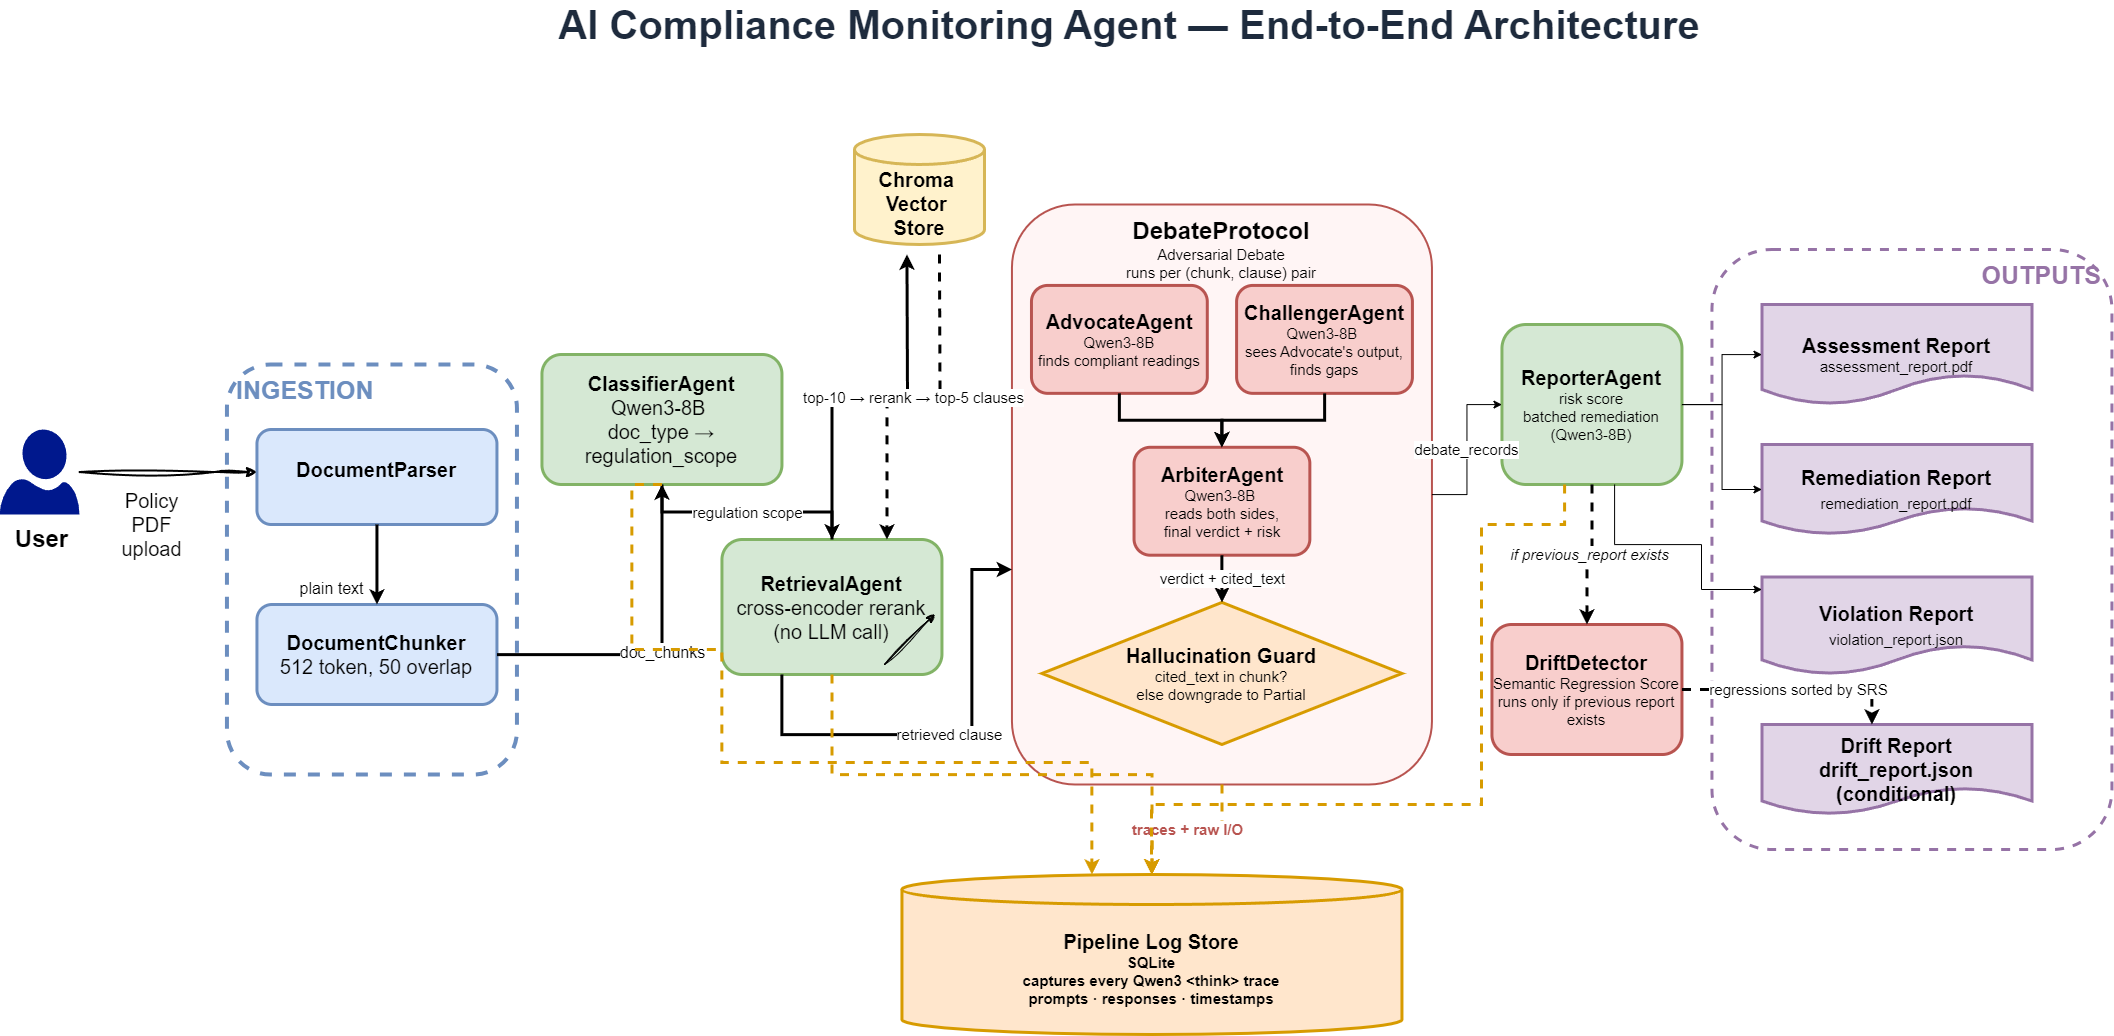

The diagram above was exported from draw.io. Its source (the exported page's mxGraphModel, read from the mxfile embedded in the PNG):
<mxGraphModel dx="1909" dy="1129" grid="1" gridSize="10" guides="1" tooltips="1" connect="1" arrows="1" fold="1" page="1" pageScale="1" pageWidth="2000" pageHeight="1100" math="0" shadow="0">
  <root>
    <mxCell id="0" />
    <mxCell id="1" parent="0" />
    <mxCell id="title" value="AI Compliance Monitoring Agent — End-to-End Architecture" style="text;html=1;strokeColor=none;fillColor=none;align=center;verticalAlign=middle;whiteSpace=wrap;rounded=0;fontSize=40;fontStyle=1;fontColor=#1E2B3D;" parent="1" vertex="1">
      <mxGeometry x="235" y="20" width="1920" height="40" as="geometry" />
    </mxCell>
    <mxCell id="ingest_band" value="&lt;font style=&quot;font-size: 25px;&quot;&gt;INGESTION&lt;/font&gt;" style="rounded=1;whiteSpace=wrap;html=1;verticalAlign=top;fillColor=none;strokeColor=#6C8EBF;dashed=1;fontSize=11;fontStyle=1;fontColor=#6C8EBF;align=left;spacingLeft=8;spacingTop=4;strokeWidth=4;" parent="1" vertex="1">
      <mxGeometry x="292.45" y="380" width="290" height="410" as="geometry" />
    </mxCell>
    <mxCell id="N3" value="&lt;font style=&quot;font-size: 20px;&quot;&gt;DocumentParser&lt;/font&gt;&lt;div&gt;&lt;br&gt;&lt;/div&gt;" style="rounded=1;whiteSpace=wrap;html=1;fillColor=#DAE8FC;strokeColor=#6C8EBF;fontSize=12;fontStyle=1;strokeWidth=3;" parent="1" vertex="1">
      <mxGeometry x="322.45" y="445" width="240" height="95" as="geometry" />
    </mxCell>
    <mxCell id="N4" value="&lt;font style=&quot;font-size: 20px;&quot;&gt;DocumentChunker&lt;br&gt;&lt;font style=&quot;font-size: 20px; font-weight: normal;&quot;&gt;512 token, 50 overlap&lt;/font&gt;&lt;/font&gt;" style="rounded=1;whiteSpace=wrap;html=1;fillColor=#DAE8FC;strokeColor=#6C8EBF;fontSize=12;fontStyle=1;strokeWidth=3;" parent="1" vertex="1">
      <mxGeometry x="322.45" y="620" width="240" height="100" as="geometry" />
    </mxCell>
    <mxCell id="N10" value="&lt;font style=&quot;font-size: 20px;&quot;&gt;Chroma&amp;nbsp;&lt;/font&gt;&lt;div&gt;&lt;font style=&quot;font-size: 20px;&quot;&gt;Vector&amp;nbsp;&lt;/font&gt;&lt;/div&gt;&lt;div&gt;&lt;font style=&quot;font-size: 20px;&quot;&gt;Store&lt;/font&gt;&lt;font style=&quot;font-size: 10px&quot;&gt;&lt;br&gt;&lt;/font&gt;&lt;/div&gt;" style="shape=cylinder3;whiteSpace=wrap;html=1;boundedLbl=1;backgroundOutline=1;size=15;fillColor=#FFF2CC;strokeColor=#D6B656;fontSize=12;fontStyle=1;strokeWidth=3;" parent="1" vertex="1">
      <mxGeometry x="920" y="150" width="130" height="110" as="geometry" />
    </mxCell>
    <mxCell id="N5" value="&lt;font style=&quot;font-size: 20px;&quot;&gt;ClassifierAgent&lt;br&gt;&lt;/font&gt;&lt;font style=&quot;font-size: 20px;&quot;&gt;&lt;font style=&quot;font-size: 20px; font-weight: normal;&quot;&gt;Qwen3-8B&amp;nbsp;&lt;br&gt;doc_type → regulation_scope&lt;/font&gt;&lt;br&gt;&lt;/font&gt;" style="rounded=1;whiteSpace=wrap;html=1;fillColor=#D5E8D4;strokeColor=#82B366;fontSize=12;fontStyle=1;strokeWidth=3;" parent="1" vertex="1">
      <mxGeometry x="607.45" y="370" width="240" height="130" as="geometry" />
    </mxCell>
    <mxCell id="N6" value="&lt;font style=&quot;font-size: 20px;&quot;&gt;RetrievalAgent&lt;font style=&quot;font-size: 20px;&quot;&gt;&lt;br&gt;&lt;span style=&quot;font-weight: normal;&quot;&gt;cross-encoder rerank&lt;br&gt;(no LLM call)&lt;/span&gt;&lt;/font&gt;&lt;/font&gt;" style="rounded=1;whiteSpace=wrap;html=1;fillColor=#D5E8D4;strokeColor=#82B366;fontSize=12;fontStyle=1;strokeWidth=3;" parent="1" vertex="1">
      <mxGeometry x="787.45" y="555" width="220" height="135" as="geometry" />
    </mxCell>
    <mxCell id="N7" value="&lt;font style=&quot;font-size: 24px;&quot;&gt;DebateProtocol&lt;/font&gt;&lt;br&gt;&lt;font style=&quot;font-size: 15px; font-weight: normal;&quot;&gt;Adversarial Debate&lt;br&gt;runs per (chunk, clause) pair&lt;/font&gt;" style="rounded=1;whiteSpace=wrap;html=1;verticalAlign=top;fontSize=13;fontStyle=1;fillColor=#FFF5F5;strokeColor=#B85450;strokeWidth=2;container=1;collapsible=0;align=center;spacingTop=6;" parent="1" vertex="1">
      <mxGeometry x="1077.45" y="220" width="420" height="580" as="geometry" />
    </mxCell>
    <mxCell id="N7a" value="&lt;font style=&quot;font-size: 20px;&quot;&gt;AdvocateAgent&lt;br&gt;&lt;/font&gt;&lt;font style=&quot;font-size: 15px; font-weight: normal;&quot;&gt;Qwen3-8B&lt;br&gt;finds compliant readings&lt;/font&gt;" style="rounded=1;whiteSpace=wrap;html=1;fillColor=#F8CECC;strokeColor=#B85450;fontSize=12;fontStyle=1;strokeWidth=3;" parent="N7" vertex="1">
      <mxGeometry x="19.53488372093023" y="80.93023255813954" width="175.81395348837208" height="107.90697674418605" as="geometry" />
    </mxCell>
    <mxCell id="N7b" value="&lt;font style=&quot;font-size: 20px;&quot;&gt;ChallengerAgent&lt;/font&gt;&lt;br&gt;&lt;font style=&quot;font-size: 15px; font-weight: normal;&quot;&gt;Qwen3-8B&amp;nbsp;&lt;br&gt;sees Advocate's output,&lt;br&gt;finds gaps&lt;/font&gt;" style="rounded=1;whiteSpace=wrap;html=1;fillColor=#F8CECC;strokeColor=#B85450;fontSize=12;fontStyle=1;strokeWidth=3;" parent="N7" vertex="1">
      <mxGeometry x="224.65116279069767" y="80.93023255813954" width="175.81395348837208" height="107.90697674418605" as="geometry" />
    </mxCell>
    <mxCell id="N7c" value="&lt;font style=&quot;&quot;&gt;&lt;font style=&quot;font-size: 20px;&quot;&gt;ArbiterAgent&lt;/font&gt;&lt;br&gt;&lt;font style=&quot;font-size: 15px; font-weight: normal;&quot;&gt;Qwen3-8B&amp;nbsp;&lt;/font&gt;&lt;/font&gt;&lt;div&gt;&lt;font style=&quot;font-size: 15px;&quot;&gt;&lt;font style=&quot;font-weight: normal; font-size: 15px;&quot;&gt;reads both sides,&lt;br&gt;final verdict + risk&lt;/font&gt;&lt;/font&gt;&lt;/div&gt;" style="rounded=1;whiteSpace=wrap;html=1;fillColor=#F8CECC;strokeColor=#B85450;fontSize=12;fontStyle=1;strokeWidth=3;" parent="N7" vertex="1">
      <mxGeometry x="122.09302325581395" y="242.7906976744186" width="175.81395348837208" height="107.90697674418605" as="geometry" />
    </mxCell>
    <mxCell id="N7d" value="&lt;font style=&quot;&quot;&gt;&lt;font style=&quot;font-size: 20px;&quot;&gt;Hallucination Guard&lt;/font&gt;&lt;br&gt;&lt;font style=&quot;font-size: 15px; font-weight: normal;&quot;&gt;cited_text in chunk?&lt;br&gt;else downgrade to Partial&lt;/font&gt;&lt;/font&gt;" style="rhombus;whiteSpace=wrap;html=1;fillColor=#FFE6CC;strokeColor=#D79B00;fontSize=11;fontStyle=1;strokeWidth=3;" parent="N7" vertex="1">
      <mxGeometry x="30" y="397.91" width="360" height="142.09" as="geometry" />
    </mxCell>
    <mxCell id="N8" value="&lt;font style=&quot;&quot;&gt;&lt;font style=&quot;font-size: 20px;&quot;&gt;ReporterAgent&lt;/font&gt;&lt;br&gt;&lt;font style=&quot;font-size: 15px; font-weight: normal;&quot;&gt;risk score&lt;br&gt;batched remediation (Qwen3-8B)&lt;br&gt;&lt;/font&gt;&lt;/font&gt;" style="rounded=1;whiteSpace=wrap;html=1;fillColor=#D5E8D4;strokeColor=#82B366;fontSize=12;fontStyle=1;strokeWidth=3;" parent="1" vertex="1">
      <mxGeometry x="1567.45" y="340" width="180" height="160" as="geometry" />
    </mxCell>
    <mxCell id="N9" value="&lt;font style=&quot;&quot;&gt;&lt;font style=&quot;font-size: 20px;&quot;&gt;DriftDetector&lt;/font&gt;&lt;br&gt;&lt;font style=&quot;font-size: 15px; font-weight: normal;&quot;&gt;Semantic Regression Score&lt;br&gt;runs only if previous report exists&lt;/font&gt;&lt;/font&gt;" style="rounded=1;whiteSpace=wrap;html=1;fillColor=#F8CECC;strokeColor=#B85450;strokeWidth=3;fontSize=12;fontStyle=1;" parent="1" vertex="1">
      <mxGeometry x="1557.45" y="640" width="190" height="130" as="geometry" />
    </mxCell>
    <mxCell id="N11" value="&lt;font style=&quot;&quot;&gt;&lt;font style=&quot;font-size: 20px;&quot;&gt;Pipeline Log Store&lt;/font&gt;&lt;br&gt;&lt;font style=&quot;font-size: 15px;&quot;&gt;SQLite&lt;br&gt;captures every Qwen3 &amp;lt;think&amp;gt; trace&lt;br&gt;prompts · responses · timestamps&lt;/font&gt;&lt;/font&gt;" style="shape=cylinder3;whiteSpace=wrap;html=1;boundedLbl=1;backgroundOutline=1;size=15;fillColor=#FFE6CC;strokeColor=#D79B00;fontSize=12;fontStyle=1;strokeWidth=3;" parent="1" vertex="1">
      <mxGeometry x="967.45" y="890" width="500" height="160" as="geometry" />
    </mxCell>
    <mxCell id="output_band" value="OUTPUTS" style="rounded=1;whiteSpace=wrap;html=1;verticalAlign=top;fillColor=none;strokeColor=#9673A6;dashed=1;fontSize=25;fontStyle=1;fontColor=#9673A6;align=right;spacingRight=8;spacingTop=4;strokeWidth=3;" parent="1" vertex="1">
      <mxGeometry x="1777.45" y="265" width="400" height="600" as="geometry" />
    </mxCell>
    <mxCell id="N12" value="&lt;font style=&quot;&quot;&gt;&lt;span style=&quot;font-size: 20px;&quot;&gt;Assessment Report&lt;/span&gt;&lt;br&gt;&lt;font style=&quot;font-size: 15px; font-weight: normal;&quot;&gt;assessment_report.pdf&lt;/font&gt;&lt;/font&gt;" style="shape=document;whiteSpace=wrap;html=1;fillColor=#E1D5E7;strokeColor=#9673A6;fontSize=15;fontStyle=1;strokeWidth=3;" parent="1" vertex="1">
      <mxGeometry x="1827.45" y="320" width="270" height="100" as="geometry" />
    </mxCell>
    <mxCell id="N13" value="Remediation Report&lt;br&gt;&lt;font style=&quot;font-weight: normal; font-size: 15px;&quot;&gt;remediation_report.pdf&lt;/font&gt;" style="shape=document;whiteSpace=wrap;html=1;fillColor=#E1D5E7;strokeColor=#9673A6;fontSize=20;fontStyle=1;strokeWidth=3;" parent="1" vertex="1">
      <mxGeometry x="1827.45" y="460" width="270" height="90" as="geometry" />
    </mxCell>
    <mxCell id="N14" value="Violation Report&lt;br&gt;&lt;font style=&quot;font-size: 15px; font-weight: normal;&quot;&gt;violation_report.json&lt;/font&gt;" style="shape=document;whiteSpace=wrap;html=1;fillColor=#E1D5E7;strokeColor=#9673A6;fontSize=20;fontStyle=1;strokeWidth=3;" parent="1" vertex="1">
      <mxGeometry x="1827.45" y="592.5" width="270" height="97.5" as="geometry" />
    </mxCell>
    <mxCell id="N15" value="Drift Report&#10;&lt;font style=&quot;font-size: 20px;&quot;&gt;drift_report.json (conditional)&lt;/font&gt;" style="shape=document;whiteSpace=wrap;html=1;fillColor=#E1D5E7;strokeColor=#9673A6;fontSize=20;fontStyle=1;strokeWidth=3;" parent="1" vertex="1">
      <mxGeometry x="1827.45" y="740" width="270" height="90" as="geometry" />
    </mxCell>
    <mxCell id="E3" value="&lt;font style=&quot;font-size: 16px;&quot;&gt;plain text&lt;/font&gt;" style="endArrow=classic;html=1;rounded=0;edgeStyle=orthogonalEdgeStyle;fontSize=10;strokeWidth=3;" parent="1" source="N3" target="N4" edge="1">
      <mxGeometry x="0.5985" y="-45" relative="1" as="geometry">
        <mxPoint as="offset" />
      </mxGeometry>
    </mxCell>
    <mxCell id="E4" value="doc_chunks" style="endArrow=classic;html=1;rounded=0;edgeStyle=orthogonalEdgeStyle;fontSize=16;strokeWidth=3;" parent="1" source="N4" target="N5" edge="1">
      <mxGeometry relative="1" as="geometry" />
    </mxCell>
    <mxCell id="E5" value="regulation scope" style="endArrow=classic;html=1;rounded=0;edgeStyle=orthogonalEdgeStyle;fontSize=15;strokeWidth=3;" parent="1" source="N5" target="N6" edge="1">
      <mxGeometry relative="1" as="geometry" />
    </mxCell>
    <mxCell id="E6" value="embed query + namespace" style="endArrow=classic;html=1;rounded=0;edgeStyle=orthogonalEdgeStyle;fontSize=10;exitX=0.5;exitY=0;exitDx=0;exitDy=0;entryX=0.5;entryY=1;entryDx=0;entryDy=0;strokeWidth=3;" parent="1" source="N6" edge="1">
      <mxGeometry relative="1" as="geometry">
        <mxPoint x="972.45" y="270" as="targetPoint" />
      </mxGeometry>
    </mxCell>
    <mxCell id="E7" value="top-10 → rerank → top-5 clauses" style="endArrow=classic;html=1;rounded=0;edgeStyle=orthogonalEdgeStyle;dashed=1;fontSize=15;exitX=0.75;exitY=1;exitDx=0;exitDy=0;entryX=0.75;entryY=0;entryDx=0;entryDy=0;strokeWidth=3;" parent="1" target="N6" edge="1">
      <mxGeometry relative="1" as="geometry">
        <mxPoint x="1004.95" y="270" as="sourcePoint" />
      </mxGeometry>
    </mxCell>
    <mxCell id="E8" value="retrieved clause" style="endArrow=classic;html=1;rounded=0;edgeStyle=orthogonalEdgeStyle;fontSize=15;strokeWidth=3;" parent="1" source="N6" target="N7" edge="1">
      <mxGeometry relative="1" as="geometry">
        <Array as="points">
          <mxPoint x="847.45" y="750" />
          <mxPoint x="1037.45" y="750" />
          <mxPoint x="1037.45" y="585" />
        </Array>
      </mxGeometry>
    </mxCell>
    <mxCell id="E10" value="" style="endArrow=classic;html=1;rounded=0;edgeStyle=orthogonalEdgeStyle;fontSize=15;strokeWidth=3;" parent="1" source="N7a" target="N7c" edge="1">
      <mxGeometry relative="1" as="geometry" />
    </mxCell>
    <mxCell id="E11" value="" style="endArrow=classic;html=1;rounded=0;edgeStyle=orthogonalEdgeStyle;fontSize=10;strokeWidth=3;" parent="1" source="N7b" target="N7c" edge="1">
      <mxGeometry relative="1" as="geometry" />
    </mxCell>
    <mxCell id="E12" value="verdict + cited_text" style="endArrow=classic;html=1;rounded=0;edgeStyle=orthogonalEdgeStyle;fontSize=15;strokeWidth=3;" parent="1" source="N7c" target="N7d" edge="1">
      <mxGeometry relative="1" as="geometry" />
    </mxCell>
    <mxCell id="E13" value="debate_records" style="endArrow=classic;html=1;rounded=0;edgeStyle=orthogonalEdgeStyle;fontSize=15;" parent="1" source="N7" target="N8" edge="1">
      <mxGeometry relative="1" as="geometry" />
    </mxCell>
    <mxCell id="E14" value="" style="endArrow=classic;html=1;rounded=0;edgeStyle=orthogonalEdgeStyle;fontSize=10;" parent="1" source="N8" target="N12" edge="1">
      <mxGeometry relative="1" as="geometry" />
    </mxCell>
    <mxCell id="E15" value="" style="endArrow=classic;html=1;rounded=0;edgeStyle=orthogonalEdgeStyle;fontSize=10;" parent="1" source="N8" target="N13" edge="1">
      <mxGeometry relative="1" as="geometry" />
    </mxCell>
    <mxCell id="E16" value="" style="endArrow=classic;html=1;rounded=0;edgeStyle=orthogonalEdgeStyle;fontSize=10;" parent="1" source="N8" target="N14" edge="1">
      <mxGeometry relative="1" as="geometry">
        <Array as="points">
          <mxPoint x="1680" y="560" />
          <mxPoint x="1767" y="560" />
          <mxPoint x="1767" y="605" />
        </Array>
      </mxGeometry>
    </mxCell>
    <mxCell id="E17" value="if previous_report exists" style="endArrow=classic;html=1;rounded=0;edgeStyle=orthogonalEdgeStyle;dashed=1;fontSize=15;fontStyle=2;strokeWidth=3;" parent="1" source="N8" target="N9" edge="1">
      <mxGeometry relative="1" as="geometry" />
    </mxCell>
    <mxCell id="E18" value="regressions sorted by SRS" style="endArrow=classic;html=1;rounded=0;edgeStyle=orthogonalEdgeStyle;dashed=1;fontSize=15;strokeWidth=3;" parent="1" source="N9" target="N15" edge="1">
      <mxGeometry x="0.0317" relative="1" as="geometry">
        <Array as="points">
          <mxPoint x="1937.45" y="705" />
        </Array>
        <mxPoint as="offset" />
      </mxGeometry>
    </mxCell>
    <mxCell id="E20" value="" style="endArrow=classic;html=1;rounded=0;edgeStyle=orthogonalEdgeStyle;dashed=1;strokeColor=#D79B00;fontSize=9;exitX=0.5;exitY=1;exitDx=0;exitDy=0;strokeWidth=3;" parent="1" source="N5" target="N11" edge="1">
      <mxGeometry relative="1" as="geometry">
        <Array as="points">
          <mxPoint x="697.45" y="500" />
          <mxPoint x="697.45" y="665" />
          <mxPoint x="787.45" y="665" />
          <mxPoint x="787.45" y="778" />
          <mxPoint x="1157.45" y="778" />
        </Array>
      </mxGeometry>
    </mxCell>
    <mxCell id="E21" value="" style="endArrow=classic;html=1;rounded=0;edgeStyle=orthogonalEdgeStyle;dashed=1;strokeColor=#D79B00;fontSize=9;exitX=0.5;exitY=1;exitDx=0;exitDy=0;strokeWidth=3;" parent="1" source="N6" target="N11" edge="1">
      <mxGeometry relative="1" as="geometry" />
    </mxCell>
    <mxCell id="E22" value=" traces + raw I/O" style="endArrow=classic;html=1;rounded=0;edgeStyle=orthogonalEdgeStyle;dashed=1;strokeColor=#D79B00;fontSize=15;fontStyle=1;fontColor=#B85450;exitX=0.5;exitY=1;exitDx=0;exitDy=0;strokeWidth=3;" parent="1" source="N7" target="N11" edge="1">
      <mxGeometry relative="1" as="geometry" />
    </mxCell>
    <mxCell id="E23" value="" style="endArrow=classic;html=1;rounded=0;edgeStyle=orthogonalEdgeStyle;dashed=1;strokeColor=#D79B00;fontSize=9;strokeWidth=3;" parent="1" source="N8" target="N11" edge="1">
      <mxGeometry relative="1" as="geometry">
        <Array as="points">
          <mxPoint x="1630" y="540" />
          <mxPoint x="1547" y="540" />
          <mxPoint x="1547" y="820" />
          <mxPoint x="1217" y="820" />
        </Array>
      </mxGeometry>
    </mxCell>
    <mxCell id="kzyC8noZdN5A5uwgvQu2-27" style="edgeStyle=orthogonalEdgeStyle;rounded=0;sketch=1;hachureGap=4;jiggle=2;curveFitting=1;orthogonalLoop=1;jettySize=auto;html=1;fontFamily=Architects Daughter;fontSource=https%3A%2F%2Ffonts.googleapis.com%2Fcss%3Ffamily%3DArchitects%2BDaughter;strokeWidth=2;jumpStyle=none;jumpSize=0;endSize=6;startSize=6;endArrow=classic;endFill=1;" edge="1" parent="1" source="kzyC8noZdN5A5uwgvQu2-3" target="N3">
      <mxGeometry relative="1" as="geometry">
        <Array as="points">
          <mxPoint x="280" y="488" />
          <mxPoint x="280" y="488" />
        </Array>
      </mxGeometry>
    </mxCell>
    <mxCell id="kzyC8noZdN5A5uwgvQu2-3" value="" style="sketch=0;aspect=fixed;pointerEvents=1;shadow=0;dashed=0;html=1;strokeColor=none;labelPosition=center;verticalLabelPosition=bottom;verticalAlign=top;align=center;fillColor=#00188D;shape=mxgraph.azure.user;hachureGap=4;jiggle=2;curveFitting=1;fontFamily=Architects Daughter;fontSource=https%3A%2F%2Ffonts.googleapis.com%2Fcss%3Ffamily%3DArchitects%2BDaughter;" vertex="1" parent="1">
      <mxGeometry x="65.1" y="445" width="79.9" height="85" as="geometry" />
    </mxCell>
    <mxCell id="kzyC8noZdN5A5uwgvQu2-5" value="User" style="text;html=1;align=center;verticalAlign=middle;whiteSpace=wrap;rounded=0;fontFamily=Helvetica;fontSize=24;fontStyle=1" vertex="1" parent="1">
      <mxGeometry x="79.9" y="540" width="55" height="30" as="geometry" />
    </mxCell>
    <mxCell id="kzyC8noZdN5A5uwgvQu2-24" value="" style="endArrow=classic;html=1;rounded=0;sketch=1;hachureGap=4;jiggle=2;curveFitting=1;fontFamily=Architects Daughter;fontSource=https%3A%2F%2Ffonts.googleapis.com%2Fcss%3Ffamily%3DArchitects%2BDaughter;" edge="1" parent="1">
      <mxGeometry width="50" height="50" relative="1" as="geometry">
        <mxPoint x="950" y="680" as="sourcePoint" />
        <mxPoint x="1000" y="630" as="targetPoint" />
      </mxGeometry>
    </mxCell>
    <mxCell id="kzyC8noZdN5A5uwgvQu2-26" value="" style="endArrow=classic;html=1;rounded=0;sketch=1;hachureGap=4;jiggle=2;curveFitting=1;fontFamily=Architects Daughter;fontSource=https%3A%2F%2Ffonts.googleapis.com%2Fcss%3Ffamily%3DArchitects%2BDaughter;" edge="1" parent="1">
      <mxGeometry width="50" height="50" relative="1" as="geometry">
        <mxPoint x="950" y="680" as="sourcePoint" />
        <mxPoint x="1000" y="630" as="targetPoint" />
      </mxGeometry>
    </mxCell>
    <mxCell id="kzyC8noZdN5A5uwgvQu2-28" value="Policy PDF upload" style="text;html=1;align=center;verticalAlign=middle;whiteSpace=wrap;rounded=0;fontFamily=Helvetica;fontSize=20;fontStyle=0" vertex="1" parent="1">
      <mxGeometry x="190" y="525" width="55" height="30" as="geometry" />
    </mxCell>
  </root>
</mxGraphModel>